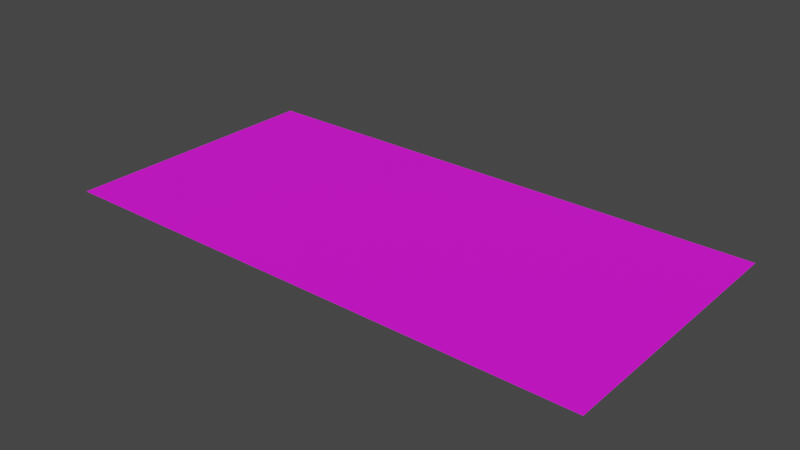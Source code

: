 # Source: road_straight.blend  (saved by Blender 3.4.6; exported with 4.5.12 LTS)
import bpy
from mathutils import Matrix  # noqa: F401  (used for matrix-valued properties, if any)

bpy.ops.wm.read_factory_settings(use_empty=True)
scene = bpy.context.scene
scene.name = 'Scene'

# ---- collections
col_collection = bpy.data.collections.new('Collection'); scene.collection.children.link(col_collection)

# ---- images (referenced by path relative to the original .blend; pixels are not part of the script)
import os
ASSET_DIR = os.environ.get("B2B_ASSET_DIR", "")  # directory of the original .blend (textures are referenced by path, not embedded)
HERE = os.path.dirname(os.path.abspath(__file__))  # packed textures are extracted next to this script under _unpacked/

def load_image(name, relpath, width, height, colorspace="sRGB"):
    """Load a texture the original file referenced (path relative to the .blend, or extracted next to this script)."""
    p = next((c for c in (os.path.join(HERE, relpath), os.path.join(ASSET_DIR, relpath)) if relpath and os.path.exists(c)), "")
    if p:
        img = bpy.data.images.load(p, check_existing=True)
        img.name = name
    else:  # same state as the original file: an image datablock whose file is absent (Cycles renders it pink)
        img = bpy.data.images.new(name, width, height)
        img.source = "FILE"
        img.filepath = "//" + (relpath or name)
    img.colorspace_settings.name = colorspace
    return img
img_asphalt_road_basic_texture_jpg_001 = load_image('asphalt_road_basic_texture.jpg.001', 'textures/asphalt_road_basic_texture.jpg', 1024, 1024, 'sRGB')

# ---- materials (node trees are filled in below, after node groups)
mat_road_top_str = bpy.data.materials.new('road_top_str')
mat_road_top_str.use_transparent_shadow = False

# ---- material node trees
mat_road_top_str.use_nodes = True; mat_road_top_str.node_tree.nodes.clear()
_N = mat_road_top_str.node_tree.nodes; _L = mat_road_top_str.node_tree.links
n0 = _N.new('ShaderNodeBsdfPrincipled'); n0.name = 'Principled BSDF'; n0.location = (10, 300)
n0.distribution = 'GGX'
n0.subsurface_method = 'RANDOM_WALK_SKIN'
n0.inputs[2].default_value = 0.75
n0.inputs[3].default_value = 1.45
n0.inputs[27].default_value = (0.0, 0.0, 0.0, 1.0)
n0.inputs[28].default_value = 1.0
n1 = _N.new('ShaderNodeOutputMaterial'); n1.name = 'Material Output'; n1.location = (300, 300)
n2 = _N.new('ShaderNodeTexImage'); n2.name = 'Image Texture'; n2.location = (-387, 170)
n2.image = img_asphalt_road_basic_texture_jpg_001
_L.new(n0.outputs[0], n1.inputs[0])
_L.new(n2.outputs[0], n0.inputs[0])
n1.is_active_output = True

# ---- world
world_world = bpy.data.worlds.new('World'); scene.world = world_world
world_world.use_nodes = True; world_world.node_tree.nodes.clear()
_N = world_world.node_tree.nodes; _L = world_world.node_tree.links
n0 = _N.new('ShaderNodeOutputWorld'); n0.name = 'World Output'; n0.location = (300, 300)
n1 = _N.new('ShaderNodeBackground'); n1.name = 'Background'; n1.location = (10, 300)
n1.inputs[0].default_value = (0.05088, 0.05088, 0.05088, 1.0)
_L.new(n1.outputs[0], n0.inputs[0])
n0.is_active_output = True
world_world.color = (0.05088, 0.05088, 0.05088)
world_world.use_sun_shadow = False
world_world.sun_shadow_jitter_overblur = 0.0

# ---- meshes
me_plane = bpy.data.meshes.new('Plane')
me_plane.from_pydata([(-1.0, -1.0, 0.0), (1.0, -1.0, 0.0), (-1.0, 1.0, 0.0), (1.0, 1.0, 0.0)], [], [(0, 1, 3, 2)])
_uv = me_plane.uv_layers.new(name='UVMap')
_uv.uv.foreach_set('vector', [0.0, 0.0, 1.0, 0.0, 1.0, 1.0, 0.0, 1.0])
me_plane.materials.append(mat_road_top_str)
me_plane.update()

# ---- objects
ob_plane = bpy.data.objects.new('Plane', me_plane)

# ---- transforms, parenting, visibility, modifiers, constraints
ob_plane.location = (0.0, 0.0, 0.0)
ob_plane.scale = (4.0, 2.0, 2.0)

# ---- collection membership
col_collection.objects.link(ob_plane)

# ---- scene / render settings (as saved in the file)
scene.frame_start = 1; scene.frame_end = 250; scene.frame_set(1)
scene.render.engine = 'BLENDER_EEVEE_NEXT'
scene.cycles.sampling_pattern = 'TABULATED_SOBOL'
scene.cycles.use_light_tree = False
scene.view_settings.view_transform = 'Filmic'
bpy.context.view_layer.update()

# ---- added for rendering (the .blend has no active camera and no usable light): camera, sun
cam_auto = bpy.data.cameras.new('AutoCamera')
cam_auto.lens = 50.0
cam_auto.sensor_width = 36.0
cam_auto.clip_end = 1000.0
ob_auto_camera = bpy.data.objects.new('AutoCamera', cam_auto)
scene.collection.objects.link(ob_auto_camera)
ob_auto_camera.location = (8.27546, -9.93055, 6.62037)
ob_auto_camera.rotation_euler = (1.09748, -7.21219e-08, 0.694738)
scene.camera = ob_auto_camera
light_auto_sun = bpy.data.lights.new('AutoSun', 'SUN')
light_auto_sun.energy = 3.0
light_auto_sun.angle = 0.0523599
ob_auto_sun = bpy.data.objects.new('AutoSun', light_auto_sun)
scene.collection.objects.link(ob_auto_sun)
ob_auto_sun.rotation_euler = (0.872665, 0.174533, 0.523599)
bpy.context.view_layer.update()
